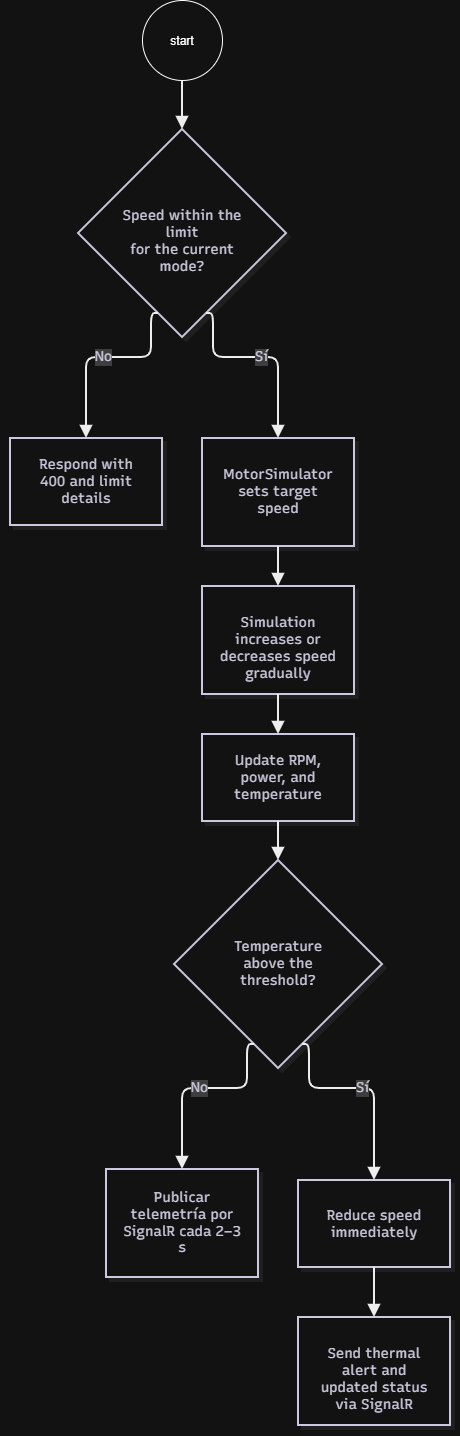

The diagram above was exported from draw.io. Its source (the exported page's mxGraphModel, read from the mxfile embedded in the PNG):
<mxGraphModel dx="1984" dy="1094" grid="1" gridSize="10" guides="1" tooltips="1" connect="1" arrows="1" fold="1" page="1" pageScale="1" pageWidth="850" pageHeight="1100" math="0" shadow="0">
  <root>
    <mxCell id="0" />
    <mxCell id="1" parent="0" />
    <UserObject label="" mermaidData="{&#10;  &quot;data&quot;: &quot;flowchart TD\n    A[\&quot;Dashboard envía POST /api/motor/speed\&quot;] --&gt; B[\&quot;Gateway valida solicitud\&quot;]\n    B --&gt; C{\&quot;Velocidad dentro del límite&lt;br/&gt;del modo actual?\&quot;}\n    C --&gt;|\&quot;No\&quot;| D[\&quot;Responder 400 con detalle del límite\&quot;]\n    C --&gt;|\&quot;Sí\&quot;| E[\&quot;MotorSimulator establece velocidad objetivo\&quot;]\n    E --&gt; F[\&quot;Simulación aumenta o reduce velocidad gradualmente\&quot;]\n    F --&gt; G[\&quot;Actualizar RPM, potencia y temperatura\&quot;]\n    G --&gt; H{\&quot;Temperatura sobre el umbral?\&quot;}\n    H --&gt;|\&quot;No\&quot;| I[\&quot;Publicar telemetría por SignalR cada 2–3 s\&quot;]\n    H --&gt;|\&quot;Sí\&quot;| J[\&quot;Reducir velocidad inmediatamente\&quot;]\n    J --&gt; K[\&quot;Enviar alerta térmica y estado actualizado por SignalR\&quot;]&quot;,&#10;  &quot;config&quot;: null,&#10;  &quot;version&quot;: &quot;12&quot;&#10;}" id="PDMMwImRPebaQBjWJAEj-1">
      <mxCell connectable="0" parent="1" style="group;transparentBounds=1;editIcon=1;lockedGroup=0;groupPadding=10;" vertex="1">
        <mxGeometry as="geometry" />
      </mxCell>
    </UserObject>
    <UserObject label="&lt;div&gt;&lt;br&gt;&lt;/div&gt;&lt;div&gt;Speed within the limit&lt;/div&gt;&lt;div&gt;for the current mode?&lt;/div&gt;" mermaidId="n:C" mermaidBaseStyle="rhombus;html=1;strokeWidth=2;whiteSpace=wrap;fillColor=#ffffff;strokeColor=#28253D;fontColor=#28253D;fontFamily=Recursive;fontSize=14;shadow=1;shadowColor=#000000;shadowOffsetX=4;shadowOffsetY=4;shadowBlur=0;shadowOpacity=6;" mermaidBaseValue="Velocidad dentro del límite&#10;del modo actual?" id="PDMMwImRPebaQBjWJAEj-4">
      <mxCell parent="PDMMwImRPebaQBjWJAEj-1" style="rhombus;html=1;strokeWidth=2;whiteSpace=wrap;fillColor=#ffffff;strokeColor=#28253D;fontColor=#28253D;fontFamily=Recursive;fontSize=14;shadow=1;shadowColor=#000000;shadowOffsetX=4;shadowOffsetY=4;shadowBlur=0;shadowOpacity=6;labelWidth=120;fontSource=https%3A%2F%2Ffonts.googleapis.com%2Fcss%3Ffamily%3DRecursive;" vertex="1">
        <mxGeometry height="208" width="208" x="298" y="263" as="geometry" />
      </mxCell>
    </UserObject>
    <UserObject label="Respond with 400 and limit details" mermaidId="n:D" mermaidBaseStyle="html=1;whiteSpace=wrap;strokeWidth=2;fillColor=#ffffff;strokeColor=#28253D;fontColor=#28253D;fontFamily=Recursive;fontSize=14;shadow=1;shadowColor=#000000;shadowOffsetX=4;shadowOffsetY=4;shadowBlur=0;shadowOpacity=6;" mermaidBaseValue="Responder 400 con detalle del límite" id="PDMMwImRPebaQBjWJAEj-5">
      <mxCell parent="PDMMwImRPebaQBjWJAEj-1" style="html=1;whiteSpace=wrap;strokeWidth=2;fillColor=#ffffff;strokeColor=#28253D;fontColor=#28253D;fontFamily=Recursive;fontSize=14;shadow=1;shadowColor=#000000;shadowOffsetX=4;shadowOffsetY=4;shadowBlur=0;shadowOpacity=6;labelWidth=120;fontSource=https%3A%2F%2Ffonts.googleapis.com%2Fcss%3Ffamily%3DRecursive;" vertex="1">
        <mxGeometry height="87" width="152" x="230" y="572" as="geometry" />
      </mxCell>
    </UserObject>
    <UserObject label="&lt;div&gt;MotorSimulator sets target speed&lt;/div&gt;" mermaidId="n:E" mermaidBaseStyle="html=1;whiteSpace=wrap;strokeWidth=2;fillColor=#ffffff;strokeColor=#28253D;fontColor=#28253D;fontFamily=Recursive;fontSize=14;shadow=1;shadowColor=#000000;shadowOffsetX=4;shadowOffsetY=4;shadowBlur=0;shadowOpacity=6;" mermaidBaseValue="MotorSimulator establece velocidad objetivo" id="PDMMwImRPebaQBjWJAEj-6">
      <mxCell parent="PDMMwImRPebaQBjWJAEj-1" style="html=1;whiteSpace=wrap;strokeWidth=2;fillColor=#ffffff;strokeColor=#28253D;fontColor=#28253D;fontFamily=Recursive;fontSize=14;shadow=1;shadowColor=#000000;shadowOffsetX=4;shadowOffsetY=4;shadowBlur=0;shadowOpacity=6;labelWidth=120;fontSource=https%3A%2F%2Ffonts.googleapis.com%2Fcss%3Ffamily%3DRecursive;" vertex="1">
        <mxGeometry height="108" width="152" x="422" y="572" as="geometry" />
      </mxCell>
    </UserObject>
    <UserObject label="&lt;div&gt;&lt;br&gt;&lt;/div&gt;&lt;div&gt;Simulation increases or decreases speed gradually&lt;/div&gt;" mermaidId="n:F" mermaidBaseStyle="html=1;whiteSpace=wrap;strokeWidth=2;fillColor=#ffffff;strokeColor=#28253D;fontColor=#28253D;fontFamily=Recursive;fontSize=14;shadow=1;shadowColor=#000000;shadowOffsetX=4;shadowOffsetY=4;shadowBlur=0;shadowOpacity=6;" mermaidBaseValue="Simulación aumenta o reduce velocidad gradualmente" id="PDMMwImRPebaQBjWJAEj-7">
      <mxCell parent="PDMMwImRPebaQBjWJAEj-1" style="html=1;whiteSpace=wrap;strokeWidth=2;fillColor=#ffffff;strokeColor=#28253D;fontColor=#28253D;fontFamily=Recursive;fontSize=14;shadow=1;shadowColor=#000000;shadowOffsetX=4;shadowOffsetY=4;shadowBlur=0;shadowOpacity=6;labelWidth=120;fontSource=https%3A%2F%2Ffonts.googleapis.com%2Fcss%3Ffamily%3DRecursive;" vertex="1">
        <mxGeometry height="108" width="152" x="422" y="720" as="geometry" />
      </mxCell>
    </UserObject>
    <UserObject label="&lt;div&gt;&lt;span style=&quot;background-color: transparent; color: light-dark(rgb(40, 37, 61), rgb(203, 201, 221));&quot;&gt;Update RPM, power, and temperature&lt;/span&gt;&lt;/div&gt;" mermaidId="n:G" mermaidBaseStyle="html=1;whiteSpace=wrap;strokeWidth=2;fillColor=#ffffff;strokeColor=#28253D;fontColor=#28253D;fontFamily=Recursive;fontSize=14;shadow=1;shadowColor=#000000;shadowOffsetX=4;shadowOffsetY=4;shadowBlur=0;shadowOpacity=6;" mermaidBaseValue="Actualizar RPM, potencia y temperatura" id="PDMMwImRPebaQBjWJAEj-8">
      <mxCell parent="PDMMwImRPebaQBjWJAEj-1" style="html=1;whiteSpace=wrap;strokeWidth=2;fillColor=#ffffff;strokeColor=#28253D;fontColor=#28253D;fontFamily=Recursive;fontSize=14;shadow=1;shadowColor=#000000;shadowOffsetX=4;shadowOffsetY=4;shadowBlur=0;shadowOpacity=6;labelWidth=120;fontSource=https%3A%2F%2Ffonts.googleapis.com%2Fcss%3Ffamily%3DRecursive;" vertex="1">
        <mxGeometry height="87" width="152" x="422" y="868" as="geometry" />
      </mxCell>
    </UserObject>
    <UserObject label="Temperature above the threshold?" mermaidId="n:H" mermaidBaseStyle="rhombus;html=1;strokeWidth=2;whiteSpace=wrap;fillColor=#ffffff;strokeColor=#28253D;fontColor=#28253D;fontFamily=Recursive;fontSize=14;shadow=1;shadowColor=#000000;shadowOffsetX=4;shadowOffsetY=4;shadowBlur=0;shadowOpacity=6;" mermaidBaseValue="Temperatura sobre el umbral?" id="PDMMwImRPebaQBjWJAEj-9">
      <mxCell parent="PDMMwImRPebaQBjWJAEj-1" style="rhombus;html=1;strokeWidth=2;whiteSpace=wrap;fillColor=#ffffff;strokeColor=#28253D;fontColor=#28253D;fontFamily=Recursive;fontSize=14;shadow=1;shadowColor=#000000;shadowOffsetX=4;shadowOffsetY=4;shadowBlur=0;shadowOpacity=6;labelWidth=120;fontSource=https%3A%2F%2Ffonts.googleapis.com%2Fcss%3Ffamily%3DRecursive;" vertex="1">
        <mxGeometry height="208" width="208" x="394" y="994" as="geometry" />
      </mxCell>
    </UserObject>
    <UserObject label="Publicar telemetría por SignalR cada 2–3 s" mermaidId="n:I" mermaidBaseStyle="html=1;whiteSpace=wrap;strokeWidth=2;fillColor=#ffffff;strokeColor=#28253D;fontColor=#28253D;fontFamily=Recursive;fontSize=14;shadow=1;shadowColor=#000000;shadowOffsetX=4;shadowOffsetY=4;shadowBlur=0;shadowOpacity=6;" mermaidBaseValue="Publicar telemetría por SignalR cada 2–3 s" id="PDMMwImRPebaQBjWJAEj-10">
      <mxCell parent="PDMMwImRPebaQBjWJAEj-1" style="html=1;whiteSpace=wrap;strokeWidth=2;fillColor=#ffffff;strokeColor=#28253D;fontColor=#28253D;fontFamily=Recursive;fontSize=14;shadow=1;shadowColor=#000000;shadowOffsetX=4;shadowOffsetY=4;shadowBlur=0;shadowOpacity=6;labelWidth=120;fontSource=https%3A%2F%2Ffonts.googleapis.com%2Fcss%3Ffamily%3DRecursive;" vertex="1">
        <mxGeometry height="108" width="152" x="326" y="1303" as="geometry" />
      </mxCell>
    </UserObject>
    <UserObject label="Reduce speed immediately" mermaidId="n:J" mermaidBaseStyle="html=1;whiteSpace=wrap;strokeWidth=2;fillColor=#ffffff;strokeColor=#28253D;fontColor=#28253D;fontFamily=Recursive;fontSize=14;shadow=1;shadowColor=#000000;shadowOffsetX=4;shadowOffsetY=4;shadowBlur=0;shadowOpacity=6;" mermaidBaseValue="Reducir velocidad inmediatamente" id="PDMMwImRPebaQBjWJAEj-11">
      <mxCell parent="PDMMwImRPebaQBjWJAEj-1" style="html=1;whiteSpace=wrap;strokeWidth=2;fillColor=#ffffff;strokeColor=#28253D;fontColor=#28253D;fontFamily=Recursive;fontSize=14;shadow=1;shadowColor=#000000;shadowOffsetX=4;shadowOffsetY=4;shadowBlur=0;shadowOpacity=6;labelWidth=120;fontSource=https%3A%2F%2Ffonts.googleapis.com%2Fcss%3Ffamily%3DRecursive;" vertex="1">
        <mxGeometry height="87" width="152" x="518" y="1314" as="geometry" />
      </mxCell>
    </UserObject>
    <UserObject label="&lt;div&gt;&lt;br&gt;&lt;/div&gt;&lt;div&gt;Send thermal alert and updated status via SignalR&lt;/div&gt;" mermaidId="n:K" mermaidBaseStyle="html=1;whiteSpace=wrap;strokeWidth=2;fillColor=#ffffff;strokeColor=#28253D;fontColor=#28253D;fontFamily=Recursive;fontSize=14;shadow=1;shadowColor=#000000;shadowOffsetX=4;shadowOffsetY=4;shadowBlur=0;shadowOpacity=6;" mermaidBaseValue="Enviar alerta térmica y estado actualizado por SignalR" id="PDMMwImRPebaQBjWJAEj-12">
      <mxCell parent="PDMMwImRPebaQBjWJAEj-1" style="html=1;whiteSpace=wrap;strokeWidth=2;fillColor=#ffffff;strokeColor=#28253D;fontColor=#28253D;fontFamily=Recursive;fontSize=14;shadow=1;shadowColor=#000000;shadowOffsetX=4;shadowOffsetY=4;shadowBlur=0;shadowOpacity=6;labelWidth=120;fontSource=https%3A%2F%2Ffonts.googleapis.com%2Fcss%3Ffamily%3DRecursive;" vertex="1">
        <mxGeometry height="108" width="152" x="518" y="1451" as="geometry" />
      </mxCell>
    </UserObject>
    <UserObject label="No" mermaidId="e:C-&gt;D#0" mermaidBaseStyle="edgeStyle=orthogonalEdgeStyle;rounded=1;curved=0;startArrow=none;endArrow=block;endSize=8;jumpStyle=arc;jumpSize=12;strokeColor=#000000;html=1;fontSize=16;labelBackgroundColor=#cccccc;fontFamily=Recursive;fontColor=#28253D;exitX=0.35;exitY=1;entryX=0.5;entryY=0;strokeWidth=2;targetPerimeterSpacing=4;" mermaidBaseValue="No" id="PDMMwImRPebaQBjWJAEj-15">
      <mxCell edge="1" parent="PDMMwImRPebaQBjWJAEj-1" source="PDMMwImRPebaQBjWJAEj-4" style="edgeStyle=orthogonalEdgeStyle;rounded=1;curved=0;startArrow=none;endArrow=block;endSize=8;jumpStyle=arc;jumpSize=12;strokeColor=#000000;html=1;fontSize=14;labelBackgroundColor=#cccccc;fontFamily=Recursive;fontColor=#28253D;exitX=0.35;exitY=1;entryX=0.5;entryY=0;strokeWidth=2;targetPerimeterSpacing=4;fontSource=https%3A%2F%2Ffonts.googleapis.com%2Fcss%3Ffamily%3DRecursive;" target="PDMMwImRPebaQBjWJAEj-5">
        <mxGeometry relative="1" as="geometry">
          <Array as="points">
            <mxPoint x="371" y="491" />
            <mxPoint x="306" y="491" />
          </Array>
        </mxGeometry>
      </mxCell>
    </UserObject>
    <UserObject label="Sí" mermaidId="e:C-&gt;E#0" mermaidBaseStyle="edgeStyle=orthogonalEdgeStyle;rounded=1;curved=0;startArrow=none;endArrow=block;endSize=8;jumpStyle=arc;jumpSize=12;strokeColor=#000000;html=1;fontSize=16;labelBackgroundColor=#cccccc;fontFamily=Recursive;fontColor=#28253D;exitX=0.65;exitY=1;entryX=0.5;entryY=0;strokeWidth=2;targetPerimeterSpacing=4;" mermaidBaseValue="Sí" id="PDMMwImRPebaQBjWJAEj-16">
      <mxCell edge="1" parent="PDMMwImRPebaQBjWJAEj-1" source="PDMMwImRPebaQBjWJAEj-4" style="edgeStyle=orthogonalEdgeStyle;rounded=1;curved=0;startArrow=none;endArrow=block;endSize=8;jumpStyle=arc;jumpSize=12;strokeColor=#000000;html=1;fontSize=14;labelBackgroundColor=#cccccc;fontFamily=Recursive;fontColor=#28253D;exitX=0.65;exitY=1;entryX=0.5;entryY=0;strokeWidth=2;targetPerimeterSpacing=4;fontSource=https%3A%2F%2Ffonts.googleapis.com%2Fcss%3Ffamily%3DRecursive;" target="PDMMwImRPebaQBjWJAEj-6">
        <mxGeometry relative="1" as="geometry">
          <Array as="points">
            <mxPoint x="433" y="491" />
            <mxPoint x="498" y="491" />
          </Array>
        </mxGeometry>
      </mxCell>
    </UserObject>
    <UserObject label="" mermaidId="e:E-&gt;F#0" mermaidBaseStyle="edgeStyle=orthogonalEdgeStyle;rounded=1;curved=0;startArrow=none;endArrow=block;endSize=8;jumpStyle=arc;jumpSize=12;strokeColor=#000000;exitX=0.5;exitY=1;entryX=0.5;entryY=0;strokeWidth=2;targetPerimeterSpacing=4;" mermaidBaseValue="" id="PDMMwImRPebaQBjWJAEj-17">
      <mxCell edge="1" parent="PDMMwImRPebaQBjWJAEj-1" source="PDMMwImRPebaQBjWJAEj-6" style="edgeStyle=orthogonalEdgeStyle;rounded=1;curved=0;startArrow=none;endArrow=block;endSize=8;jumpStyle=arc;jumpSize=12;strokeColor=#000000;exitX=0.5;exitY=1;entryX=0.5;entryY=0;strokeWidth=2;targetPerimeterSpacing=4;" target="PDMMwImRPebaQBjWJAEj-7">
        <mxGeometry relative="1" as="geometry">
          <Array as="points" />
        </mxGeometry>
      </mxCell>
    </UserObject>
    <UserObject label="" mermaidId="e:F-&gt;G#0" mermaidBaseStyle="edgeStyle=orthogonalEdgeStyle;rounded=1;curved=0;startArrow=none;endArrow=block;endSize=8;jumpStyle=arc;jumpSize=12;strokeColor=#000000;exitX=0.5;exitY=1;entryX=0.5;entryY=0;strokeWidth=2;targetPerimeterSpacing=4;" mermaidBaseValue="" id="PDMMwImRPebaQBjWJAEj-18">
      <mxCell edge="1" parent="PDMMwImRPebaQBjWJAEj-1" source="PDMMwImRPebaQBjWJAEj-7" style="edgeStyle=orthogonalEdgeStyle;rounded=1;curved=0;startArrow=none;endArrow=block;endSize=8;jumpStyle=arc;jumpSize=12;strokeColor=#000000;exitX=0.5;exitY=1;entryX=0.5;entryY=0;strokeWidth=2;targetPerimeterSpacing=4;" target="PDMMwImRPebaQBjWJAEj-8">
        <mxGeometry relative="1" as="geometry">
          <Array as="points" />
        </mxGeometry>
      </mxCell>
    </UserObject>
    <UserObject label="" mermaidId="e:G-&gt;H#0" mermaidBaseStyle="edgeStyle=orthogonalEdgeStyle;rounded=1;curved=0;startArrow=none;endArrow=block;endSize=8;jumpStyle=arc;jumpSize=12;strokeColor=#000000;exitX=0.5;exitY=0.99;entryX=0.5;entryY=0;strokeWidth=2;targetPerimeterSpacing=4;" mermaidBaseValue="" id="PDMMwImRPebaQBjWJAEj-19">
      <mxCell edge="1" parent="PDMMwImRPebaQBjWJAEj-1" source="PDMMwImRPebaQBjWJAEj-8" style="edgeStyle=orthogonalEdgeStyle;rounded=1;curved=0;startArrow=none;endArrow=block;endSize=8;jumpStyle=arc;jumpSize=12;strokeColor=#000000;exitX=0.5;exitY=0.99;entryX=0.5;entryY=0;strokeWidth=2;targetPerimeterSpacing=4;" target="PDMMwImRPebaQBjWJAEj-9">
        <mxGeometry relative="1" as="geometry">
          <Array as="points" />
        </mxGeometry>
      </mxCell>
    </UserObject>
    <UserObject label="No" mermaidId="e:H-&gt;I#0" mermaidBaseStyle="edgeStyle=orthogonalEdgeStyle;rounded=1;curved=0;startArrow=none;endArrow=block;endSize=8;jumpStyle=arc;jumpSize=12;strokeColor=#000000;html=1;fontSize=16;labelBackgroundColor=#cccccc;fontFamily=Recursive;fontColor=#28253D;exitX=0.35;exitY=1;entryX=0.5;entryY=0;strokeWidth=2;targetPerimeterSpacing=4;" mermaidBaseValue="No" id="PDMMwImRPebaQBjWJAEj-20">
      <mxCell edge="1" parent="PDMMwImRPebaQBjWJAEj-1" source="PDMMwImRPebaQBjWJAEj-9" style="edgeStyle=orthogonalEdgeStyle;rounded=1;curved=0;startArrow=none;endArrow=block;endSize=8;jumpStyle=arc;jumpSize=12;strokeColor=#000000;html=1;fontSize=14;labelBackgroundColor=#cccccc;fontFamily=Recursive;fontColor=#28253D;exitX=0.35;exitY=1;entryX=0.5;entryY=0;strokeWidth=2;targetPerimeterSpacing=4;fontSource=https%3A%2F%2Ffonts.googleapis.com%2Fcss%3Ffamily%3DRecursive;" target="PDMMwImRPebaQBjWJAEj-10">
        <mxGeometry relative="1" as="geometry">
          <Array as="points">
            <mxPoint x="467" y="1222" />
            <mxPoint x="402" y="1222" />
          </Array>
        </mxGeometry>
      </mxCell>
    </UserObject>
    <UserObject label="Sí" mermaidId="e:H-&gt;J#0" mermaidBaseStyle="edgeStyle=orthogonalEdgeStyle;rounded=1;curved=0;startArrow=none;endArrow=block;endSize=8;jumpStyle=arc;jumpSize=12;strokeColor=#000000;html=1;fontSize=16;labelBackgroundColor=#cccccc;fontFamily=Recursive;fontColor=#28253D;exitX=0.65;exitY=1;entryX=0.5;entryY=0;strokeWidth=2;targetPerimeterSpacing=4;" mermaidBaseValue="Sí" id="PDMMwImRPebaQBjWJAEj-21">
      <mxCell edge="1" parent="PDMMwImRPebaQBjWJAEj-1" source="PDMMwImRPebaQBjWJAEj-9" style="edgeStyle=orthogonalEdgeStyle;rounded=1;curved=0;startArrow=none;endArrow=block;endSize=8;jumpStyle=arc;jumpSize=12;strokeColor=#000000;html=1;fontSize=14;labelBackgroundColor=#cccccc;fontFamily=Recursive;fontColor=#28253D;exitX=0.65;exitY=1;entryX=0.5;entryY=0;strokeWidth=2;targetPerimeterSpacing=4;fontSource=https%3A%2F%2Ffonts.googleapis.com%2Fcss%3Ffamily%3DRecursive;" target="PDMMwImRPebaQBjWJAEj-11">
        <mxGeometry relative="1" as="geometry">
          <Array as="points">
            <mxPoint x="529" y="1222" />
            <mxPoint x="594" y="1222" />
          </Array>
        </mxGeometry>
      </mxCell>
    </UserObject>
    <UserObject label="" mermaidId="e:J-&gt;K#0" mermaidBaseStyle="edgeStyle=orthogonalEdgeStyle;rounded=1;curved=0;startArrow=none;endArrow=block;endSize=8;jumpStyle=arc;jumpSize=12;strokeColor=#000000;exitX=0.5;exitY=0.99;entryX=0.5;entryY=0;strokeWidth=2;targetPerimeterSpacing=4;" mermaidBaseValue="" id="PDMMwImRPebaQBjWJAEj-22">
      <mxCell edge="1" parent="PDMMwImRPebaQBjWJAEj-1" source="PDMMwImRPebaQBjWJAEj-11" style="edgeStyle=orthogonalEdgeStyle;rounded=1;curved=0;startArrow=none;endArrow=block;endSize=8;jumpStyle=arc;jumpSize=12;strokeColor=#000000;exitX=0.5;exitY=0.99;entryX=0.5;entryY=0;strokeWidth=2;targetPerimeterSpacing=4;" target="PDMMwImRPebaQBjWJAEj-12">
        <mxGeometry relative="1" as="geometry">
          <Array as="points" />
        </mxGeometry>
      </mxCell>
    </UserObject>
    <mxCell id="PDMMwImRPebaQBjWJAEj-23" parent="1" style="ellipse;whiteSpace=wrap;html=1;shapeInside=1;aspect=fixed;" value="start" vertex="1">
      <mxGeometry height="80" width="80" x="362" y="134" as="geometry" />
    </mxCell>
    <UserObject label="" mermaidId="e:B-&gt;C#0" mermaidBaseStyle="edgeStyle=orthogonalEdgeStyle;rounded=1;curved=0;startArrow=none;endArrow=block;endSize=8;jumpStyle=arc;jumpSize=12;strokeColor=#000000;exitX=0.5;exitY=0.99;entryX=0.5;entryY=0;strokeWidth=2;targetPerimeterSpacing=4;" mermaidBaseValue="" id="PDMMwImRPebaQBjWJAEj-14">
      <mxCell edge="1" parent="1" source="PDMMwImRPebaQBjWJAEj-23" style="edgeStyle=orthogonalEdgeStyle;rounded=1;curved=0;startArrow=none;endArrow=block;endSize=8;jumpStyle=arc;jumpSize=12;strokeColor=#000000;exitX=0.5;exitY=1;entryX=0.5;entryY=0;strokeWidth=2;targetPerimeterSpacing=4;exitDx=0;exitDy=0;" target="PDMMwImRPebaQBjWJAEj-4">
        <mxGeometry relative="1" as="geometry">
          <Array as="points" />
          <mxPoint x="402" y="224" as="sourcePoint" />
        </mxGeometry>
      </mxCell>
    </UserObject>
  </root>
</mxGraphModel>